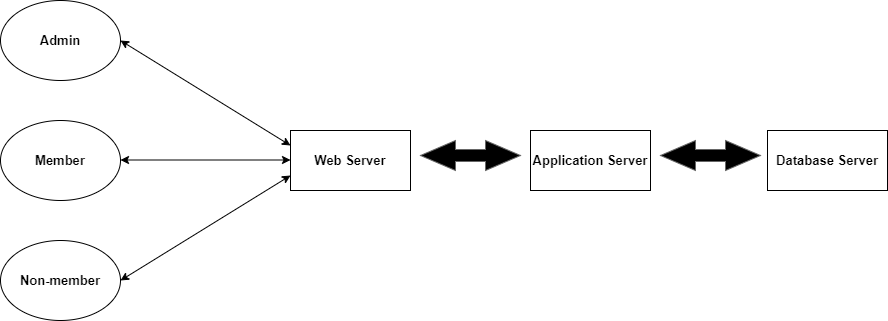

The diagram above was exported from draw.io. Its source (the exported page's mxGraphModel, read from the mxfile embedded in the PNG):
<mxGraphModel dx="868" dy="450" grid="1" gridSize="10" guides="1" tooltips="1" connect="1" arrows="1" fold="1" page="1" pageScale="1" pageWidth="827" pageHeight="1169" math="0" shadow="0">
  <root>
    <mxCell id="0" />
    <mxCell id="1" parent="0" />
    <mxCell id="QPzXQ0AkTLyPjVyGYNC8-1" value="&lt;b&gt;&lt;font style=&quot;font-size: 13px&quot;&gt;Admin&lt;/font&gt;&lt;/b&gt;" style="ellipse;whiteSpace=wrap;html=1;" parent="1" vertex="1">
      <mxGeometry x="60" y="70" width="120" height="80" as="geometry" />
    </mxCell>
    <mxCell id="QPzXQ0AkTLyPjVyGYNC8-2" value="&lt;b&gt;&lt;font style=&quot;font-size: 13px&quot;&gt;Member&lt;/font&gt;&lt;/b&gt;" style="ellipse;whiteSpace=wrap;html=1;" parent="1" vertex="1">
      <mxGeometry x="60" y="190" width="120" height="80" as="geometry" />
    </mxCell>
    <mxCell id="QPzXQ0AkTLyPjVyGYNC8-3" value="&lt;b&gt;&lt;font style=&quot;font-size: 13px&quot;&gt;Non-member&lt;/font&gt;&lt;/b&gt;" style="ellipse;whiteSpace=wrap;html=1;" parent="1" vertex="1">
      <mxGeometry x="60" y="310" width="120" height="80" as="geometry" />
    </mxCell>
    <mxCell id="QPzXQ0AkTLyPjVyGYNC8-4" value="" style="endArrow=classic;startArrow=classic;html=1;rounded=0;exitX=1;exitY=0.5;exitDx=0;exitDy=0;entryX=0;entryY=0.25;entryDx=0;entryDy=0;" parent="1" source="QPzXQ0AkTLyPjVyGYNC8-1" target="QPzXQ0AkTLyPjVyGYNC8-6" edge="1">
      <mxGeometry width="50" height="50" relative="1" as="geometry">
        <mxPoint x="390" y="260" as="sourcePoint" />
        <mxPoint x="360" y="240" as="targetPoint" />
      </mxGeometry>
    </mxCell>
    <mxCell id="QPzXQ0AkTLyPjVyGYNC8-5" value="" style="endArrow=classic;startArrow=classic;html=1;rounded=0;" parent="1" edge="1">
      <mxGeometry width="50" height="50" relative="1" as="geometry">
        <mxPoint x="180" y="229.5" as="sourcePoint" />
        <mxPoint x="350" y="229.5" as="targetPoint" />
      </mxGeometry>
    </mxCell>
    <mxCell id="QPzXQ0AkTLyPjVyGYNC8-6" value="&lt;b&gt;&lt;font style=&quot;font-size: 13px&quot;&gt;Web Server&lt;/font&gt;&lt;/b&gt;" style="rounded=0;whiteSpace=wrap;html=1;" parent="1" vertex="1">
      <mxGeometry x="350" y="200" width="120" height="60" as="geometry" />
    </mxCell>
    <mxCell id="QPzXQ0AkTLyPjVyGYNC8-7" value="" style="endArrow=classic;startArrow=classic;html=1;rounded=0;exitX=1;exitY=0.5;exitDx=0;exitDy=0;entryX=0;entryY=0.75;entryDx=0;entryDy=0;" parent="1" source="QPzXQ0AkTLyPjVyGYNC8-3" target="QPzXQ0AkTLyPjVyGYNC8-6" edge="1">
      <mxGeometry width="50" height="50" relative="1" as="geometry">
        <mxPoint x="390" y="260" as="sourcePoint" />
        <mxPoint x="440" y="210" as="targetPoint" />
      </mxGeometry>
    </mxCell>
    <mxCell id="QPzXQ0AkTLyPjVyGYNC8-8" value="" style="html=1;shadow=0;dashed=0;align=center;verticalAlign=middle;shape=mxgraph.arrows2.twoWayArrow;dy=0.6;dx=35;fillColor=#000000;fontColor=#333333;strokeColor=#666666;" parent="1" vertex="1">
      <mxGeometry x="480" y="210" width="100" height="30" as="geometry" />
    </mxCell>
    <mxCell id="QPzXQ0AkTLyPjVyGYNC8-11" value="&lt;font style=&quot;font-size: 13px&quot;&gt;&lt;b&gt;Application Server&lt;/b&gt;&lt;/font&gt;" style="rounded=0;whiteSpace=wrap;html=1;" parent="1" vertex="1">
      <mxGeometry x="590" y="200" width="120" height="60" as="geometry" />
    </mxCell>
    <mxCell id="QPzXQ0AkTLyPjVyGYNC8-12" value="" style="html=1;shadow=0;dashed=0;align=center;verticalAlign=middle;shape=mxgraph.arrows2.twoWayArrow;dy=0.6;dx=35;fillColor=#000000;fontColor=#333333;strokeColor=#666666;" parent="1" vertex="1">
      <mxGeometry x="720" y="210" width="100" height="30" as="geometry" />
    </mxCell>
    <mxCell id="QPzXQ0AkTLyPjVyGYNC8-13" value="&lt;b&gt;&lt;font style=&quot;font-size: 13px&quot;&gt;Database Server&lt;/font&gt;&lt;/b&gt;" style="rounded=0;whiteSpace=wrap;html=1;" parent="1" vertex="1">
      <mxGeometry x="827" y="200" width="120" height="60" as="geometry" />
    </mxCell>
  </root>
</mxGraphModel>